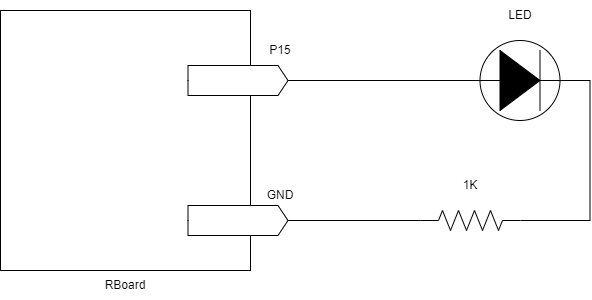

The diagram above was exported from draw.io. Its source (the exported page's mxGraphModel, read from the mxfile embedded in the PNG):
<mxGraphModel dx="1434" dy="772" grid="1" gridSize="10" guides="1" tooltips="1" connect="1" arrows="1" fold="1" page="1" pageScale="1" pageWidth="827" pageHeight="1169" math="0" shadow="0">
  <root>
    <mxCell id="0" />
    <mxCell id="1" parent="0" />
    <mxCell id="2" value="" style="whiteSpace=wrap;html=1;fillColor=none;shadow=0;" vertex="1" parent="1">
      <mxGeometry x="60" y="120" width="250" height="260" as="geometry" />
    </mxCell>
    <mxCell id="3" value="" style="pointerEvents=1;fillColor=strokeColor;verticalLabelPosition=bottom;shadow=0;dashed=0;align=center;html=1;verticalAlign=top;shape=mxgraph.electrical.diodes.tunnel_diode_2;" vertex="1" parent="1">
      <mxGeometry x="529.5" y="150" width="100" height="80" as="geometry" />
    </mxCell>
    <mxCell id="4" style="edgeStyle=orthogonalEdgeStyle;rounded=0;orthogonalLoop=1;jettySize=auto;html=1;exitX=1;exitY=0.5;exitDx=0;exitDy=0;exitPerimeter=0;entryX=0;entryY=0.5;entryDx=0;entryDy=0;entryPerimeter=0;endArrow=none;endFill=0;" edge="1" source="10" target="3" parent="1">
      <mxGeometry relative="1" as="geometry">
        <mxPoint x="260" y="170" as="sourcePoint" />
      </mxGeometry>
    </mxCell>
    <mxCell id="5" value="LED" style="text;html=1;align=center;verticalAlign=middle;whiteSpace=wrap;rounded=0;" vertex="1" parent="1">
      <mxGeometry x="549.5" y="110" width="60" height="30" as="geometry" />
    </mxCell>
    <mxCell id="6" style="edgeStyle=orthogonalEdgeStyle;rounded=0;orthogonalLoop=1;jettySize=auto;html=1;exitX=0;exitY=0.5;exitDx=0;exitDy=0;exitPerimeter=0;endArrow=none;endFill=0;" edge="1" source="7" target="11" parent="1">
      <mxGeometry relative="1" as="geometry" />
    </mxCell>
    <mxCell id="7" value="" style="pointerEvents=1;verticalLabelPosition=bottom;shadow=0;dashed=0;align=center;html=1;verticalAlign=top;shape=mxgraph.electrical.resistors.resistor_2;" vertex="1" parent="1">
      <mxGeometry x="480" y="320" width="100" height="20" as="geometry" />
    </mxCell>
    <mxCell id="8" style="edgeStyle=orthogonalEdgeStyle;rounded=0;orthogonalLoop=1;jettySize=auto;html=1;exitX=1;exitY=0.5;exitDx=0;exitDy=0;exitPerimeter=0;entryX=1;entryY=0.5;entryDx=0;entryDy=0;entryPerimeter=0;endArrow=none;endFill=0;" edge="1" source="3" target="7" parent="1">
      <mxGeometry relative="1" as="geometry" />
    </mxCell>
    <mxCell id="9" value="1K" style="text;html=1;align=center;verticalAlign=middle;whiteSpace=wrap;rounded=0;" vertex="1" parent="1">
      <mxGeometry x="500" y="280" width="60" height="30" as="geometry" />
    </mxCell>
    <mxCell id="10" value="" style="shape=mxgraph.arrows2.arrow;verticalLabelPosition=bottom;shadow=0;dashed=0;align=center;html=1;verticalAlign=top;strokeWidth=1;dy=0;dx=10;notch=0;" vertex="1" parent="1">
      <mxGeometry x="247.5" y="175" width="100" height="30" as="geometry" />
    </mxCell>
    <mxCell id="11" value="" style="shape=mxgraph.arrows2.arrow;verticalLabelPosition=bottom;shadow=0;dashed=0;align=center;html=1;verticalAlign=top;strokeWidth=1;dy=0;dx=10;notch=0;" vertex="1" parent="1">
      <mxGeometry x="247.5" y="315" width="100" height="30" as="geometry" />
    </mxCell>
    <mxCell id="12" value="P15" style="text;html=1;align=center;verticalAlign=middle;whiteSpace=wrap;rounded=0;" vertex="1" parent="1">
      <mxGeometry x="310" y="145" width="60" height="30" as="geometry" />
    </mxCell>
    <mxCell id="13" value="GND" style="text;html=1;align=center;verticalAlign=middle;whiteSpace=wrap;rounded=0;" vertex="1" parent="1">
      <mxGeometry x="310" y="290" width="60" height="30" as="geometry" />
    </mxCell>
    <mxCell id="14" value="RBoard" style="text;html=1;align=center;verticalAlign=middle;whiteSpace=wrap;rounded=0;" vertex="1" parent="1">
      <mxGeometry x="155" y="380" width="60" height="30" as="geometry" />
    </mxCell>
  </root>
</mxGraphModel>